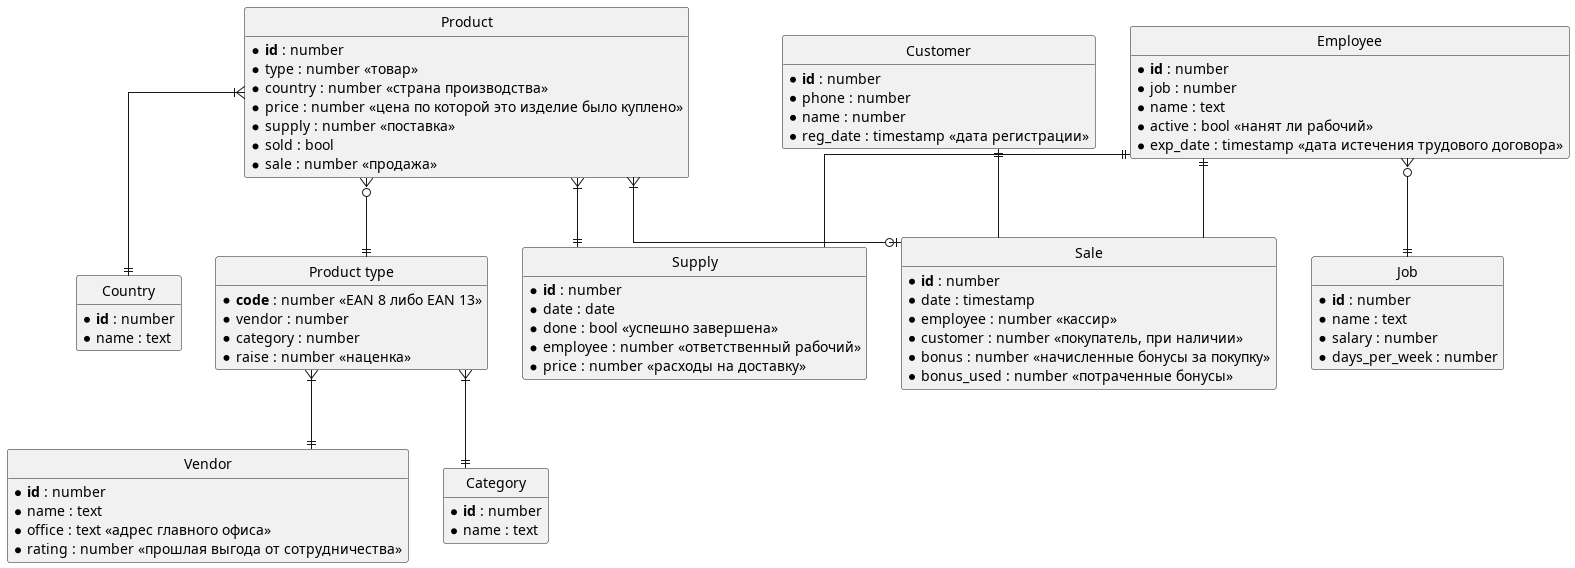

The diagram above was rendered by PlantUML. Its source (embedded in the PNG):
@startuml

hide circle
hide methods
skinparam linetype ortho

' Согласно roskod.ru (https://roskod.ru/shtrihkodirovanie/)
' Часто используются штрих-коды:
' - для малых товаров (карандаши, сигареты): EAN 8
' - для остальных: EAN 13
' Оба совместимы с UPC (другим популярным стандартом)
' Различаются только количеством цифр
' Задаются предприятием!

' Товар - штрих-код и некоторая информация о нем
entity "Product type" as prod_t {
    * **code** : number <<EAN 8 либо EAN 13>>
    * vendor : number
    * category : number
    * raise : number <<наценка>>
}

entity "Vendor" as vendor {
    * **id** : number
    * name : text
    * office : text <<адрес главного офиса>>
    * rating : number <<прошлая выгода от сотрудничества>>
}

prod_t }|--|| vendor

' Категория товара (ручки, карадаши, пишушие - любая классификация, зависит от оборота)
entity "Category" as category {
    * **id** : number
    * name : text
}

prod_t }|--|| category

' Конкретное изделие
entity "Product" as prod {
    * **id** : number
    * type : number <<товар>>
    * country : number <<страна производства>>
    * price : number <<цена по которой это изделие было куплено>>
    * supply : number <<поставка>>
    * sold : bool
    * sale : number <<продажа>>
}

prod }o--|| prod_t

' Страна производства
entity "Country" as country {
    * **id** : number
    * name : text
}

prod }|--|| country

entity "Supply" as supply {
    * **id** : number
    * date : date
    * done : bool <<успешно завершена>>
    * employee : number <<ответственный рабочий>>
    * price : number <<расходы на доставку>>
}

prod }|--||supply

' Рабочий (бывший или текущий)
entity "Employee" as employee {
    * **id** : number
    * job : number
    * name : text
    * active : bool <<нанят ли рабочий>>
    * exp_date : timestamp <<дата истечения трудового договора>>
}

employee ||-- supply

' Должность; Может быть свободна или занята несколькими сотрудниками
entity "Job" as job {
    * **id** : number
    * name : text
    * salary : number
    * days_per_week : number
}

employee }o--|| job

' Чек
' Бонусы можно обнулять при достижении какой либо даты
entity "Sale" as sale {
    * **id** : number
    * date : timestamp
    * employee : number <<кассир>>
    * customer : number <<покупатель, при наличии>>
    * bonus : number <<начисленные бонусы за покупку>>
    * bonus_used : number <<потраченные бонусы>>
}

employee ||-- sale
prod }|--o| sale

entity "Customer" as customer {
    * **id** : number
    * phone : number
    * name : number
    * reg_date : timestamp <<дата регистрации>>
}

customer ||-- sale

@enduml